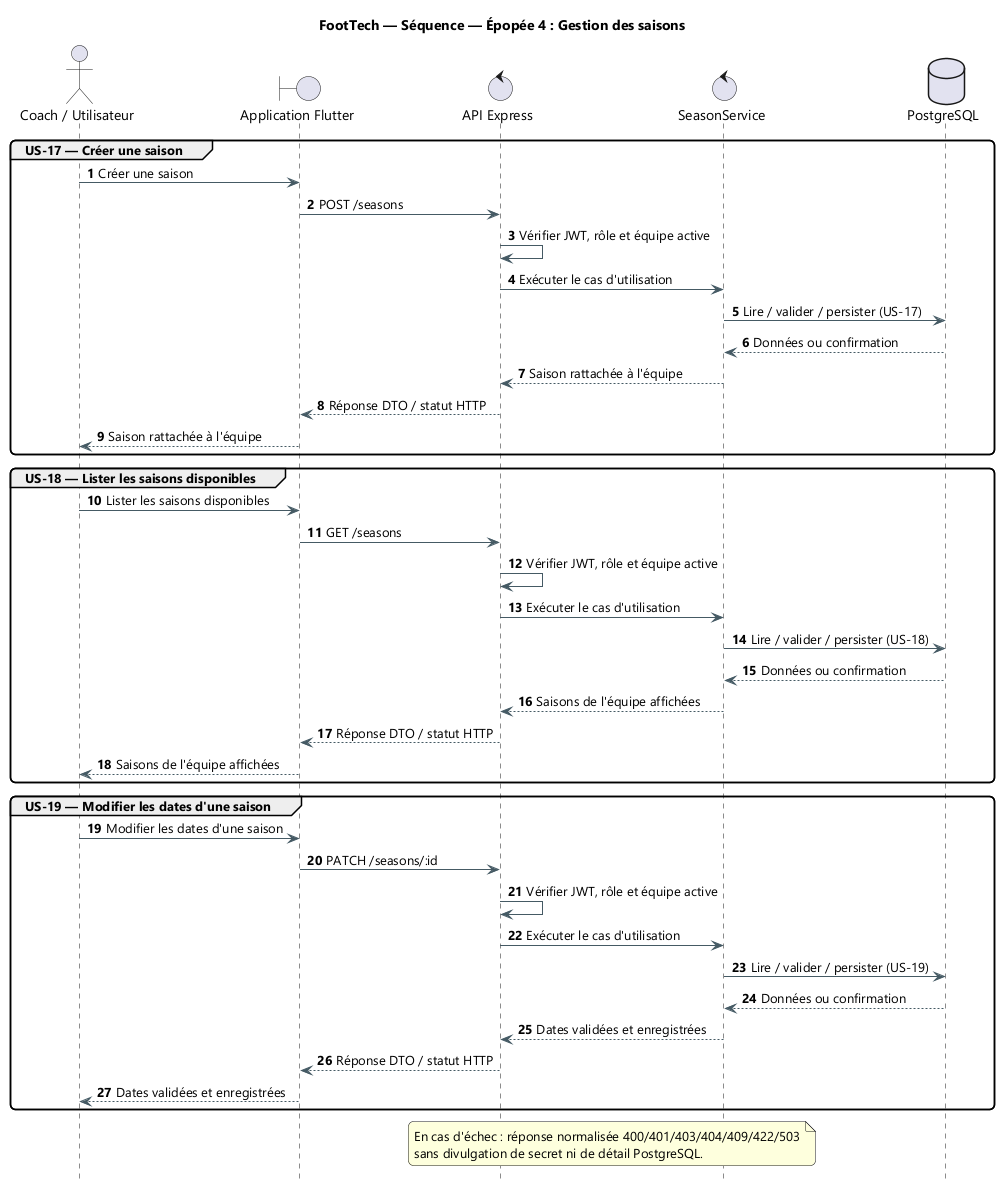

The diagram above was rendered by PlantUML. Its source (embedded in the PNG):
@startuml
title FootTech — Séquence — Épopée 4 : Gestion des saisons
skinparam backgroundColor #FFFFFF
skinparam defaultFontName "Segoe UI"
skinparam shadowing false
skinparam ArrowColor #455A64
skinparam packageStyle rectangle
skinparam roundcorner 10

hide footbox
autonumber
actor "Coach / Utilisateur" as ACT
boundary "Application Flutter" as APP
control "API Express" as API
control "SeasonService" as SVC
database "PostgreSQL" as DB

group US-17 — Créer une saison
  ACT -> APP: Créer une saison
  APP -> API: POST /seasons
  API -> API: Vérifier JWT, rôle et équipe active
  API -> SVC: Exécuter le cas d'utilisation
  SVC -> DB: Lire / valider / persister (US-17)
  DB --> SVC: Données ou confirmation
  SVC --> API: Saison rattachée à l'équipe
  API --> APP: Réponse DTO / statut HTTP
  APP --> ACT: Saison rattachée à l'équipe
end

group US-18 — Lister les saisons disponibles
  ACT -> APP: Lister les saisons disponibles
  APP -> API: GET /seasons
  API -> API: Vérifier JWT, rôle et équipe active
  API -> SVC: Exécuter le cas d'utilisation
  SVC -> DB: Lire / valider / persister (US-18)
  DB --> SVC: Données ou confirmation
  SVC --> API: Saisons de l'équipe affichées
  API --> APP: Réponse DTO / statut HTTP
  APP --> ACT: Saisons de l'équipe affichées
end

group US-19 — Modifier les dates d'une saison
  ACT -> APP: Modifier les dates d'une saison
  APP -> API: PATCH /seasons/:id
  API -> API: Vérifier JWT, rôle et équipe active
  API -> SVC: Exécuter le cas d'utilisation
  SVC -> DB: Lire / valider / persister (US-19)
  DB --> SVC: Données ou confirmation
  SVC --> API: Dates validées et enregistrées
  API --> APP: Réponse DTO / statut HTTP
  APP --> ACT: Dates validées et enregistrées
end

note over API,SVC
  En cas d'échec : réponse normalisée 400/401/403/404/409/422/503
  sans divulgation de secret ni de détail PostgreSQL.
end note
@enduml